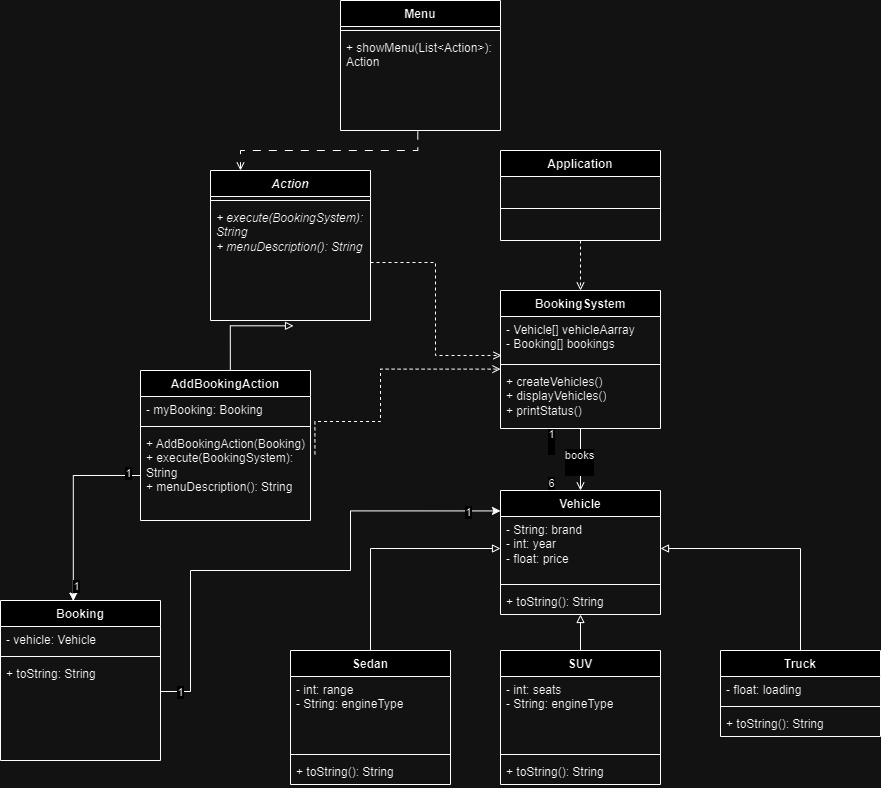

The diagram above was exported from draw.io. Its source (the exported page's mxGraphModel, read from the mxfile embedded in the PNG):
<mxGraphModel dx="1730" dy="1568" grid="1" gridSize="10" guides="1" tooltips="1" connect="1" arrows="1" fold="1" page="1" pageScale="1" pageWidth="850" pageHeight="1100" math="0" shadow="0">
  <root>
    <mxCell id="FSWZvHw8EcSvWigItq52-0" />
    <mxCell id="FSWZvHw8EcSvWigItq52-1" parent="FSWZvHw8EcSvWigItq52-0" />
    <mxCell id="FSWZvHw8EcSvWigItq52-2" style="edgeStyle=orthogonalEdgeStyle;rounded=0;orthogonalLoop=1;jettySize=auto;html=1;entryX=0.5;entryY=0;entryDx=0;entryDy=0;dashed=1;endArrow=open;endFill=0;" parent="FSWZvHw8EcSvWigItq52-1" source="FSWZvHw8EcSvWigItq52-3" target="FSWZvHw8EcSvWigItq52-10" edge="1">
      <mxGeometry relative="1" as="geometry" />
    </mxCell>
    <mxCell id="FSWZvHw8EcSvWigItq52-3" value="Application" style="swimlane;fontStyle=1;align=center;verticalAlign=top;childLayout=stackLayout;horizontal=1;startSize=26;horizontalStack=0;resizeParent=1;resizeParentMax=0;resizeLast=0;collapsible=1;marginBottom=0;whiteSpace=wrap;html=1;" parent="FSWZvHw8EcSvWigItq52-1" vertex="1">
      <mxGeometry x="410" y="-100" width="160" height="90" as="geometry" />
    </mxCell>
    <mxCell id="FSWZvHw8EcSvWigItq52-4" value="" style="line;strokeWidth=1;fillColor=none;align=left;verticalAlign=middle;spacingTop=-1;spacingLeft=3;spacingRight=3;rotatable=0;labelPosition=right;points=[];portConstraint=eastwest;strokeColor=inherit;" parent="FSWZvHw8EcSvWigItq52-3" vertex="1">
      <mxGeometry y="26" width="160" height="64" as="geometry" />
    </mxCell>
    <mxCell id="FSWZvHw8EcSvWigItq52-5" value="&lt;div&gt;&lt;br&gt;&lt;/div&gt;&lt;div&gt;&lt;br&gt;&lt;/div&gt;" style="text;strokeColor=none;fillColor=none;align=left;verticalAlign=top;spacingLeft=4;spacingRight=4;overflow=hidden;rotatable=0;points=[[0,0.5],[1,0.5]];portConstraint=eastwest;whiteSpace=wrap;html=1;" parent="FSWZvHw8EcSvWigItq52-3" vertex="1">
      <mxGeometry y="90" width="160" as="geometry" />
    </mxCell>
    <mxCell id="FSWZvHw8EcSvWigItq52-6" value="" style="edgeStyle=orthogonalEdgeStyle;rounded=0;orthogonalLoop=1;jettySize=auto;html=1;entryX=0.5;entryY=0;entryDx=0;entryDy=0;endArrow=open;endFill=0;" parent="FSWZvHw8EcSvWigItq52-1" source="FSWZvHw8EcSvWigItq52-10" target="FSWZvHw8EcSvWigItq52-14" edge="1">
      <mxGeometry relative="1" as="geometry" />
    </mxCell>
    <mxCell id="FSWZvHw8EcSvWigItq52-7" value="&lt;div&gt;&lt;div&gt;6&lt;/div&gt;&lt;/div&gt;" style="edgeLabel;html=1;align=center;verticalAlign=middle;resizable=0;points=[];" parent="FSWZvHw8EcSvWigItq52-6" vertex="1" connectable="0">
      <mxGeometry x="0.6044" y="-2" relative="1" as="geometry">
        <mxPoint x="-28" y="4" as="offset" />
      </mxGeometry>
    </mxCell>
    <mxCell id="FSWZvHw8EcSvWigItq52-8" value="1&lt;div&gt;&lt;br&gt;&lt;/div&gt;" style="edgeLabel;html=1;align=center;verticalAlign=middle;resizable=0;points=[];" parent="FSWZvHw8EcSvWigItq52-6" vertex="1" connectable="0">
      <mxGeometry x="-0.6044" y="1" relative="1" as="geometry">
        <mxPoint x="-31" as="offset" />
      </mxGeometry>
    </mxCell>
    <mxCell id="FSWZvHw8EcSvWigItq52-9" value="books&lt;div&gt;&lt;br&gt;&lt;/div&gt;" style="edgeLabel;html=1;align=center;verticalAlign=middle;resizable=0;points=[];" parent="FSWZvHw8EcSvWigItq52-6" vertex="1" connectable="0">
      <mxGeometry x="-0.1923" y="-2" relative="1" as="geometry">
        <mxPoint y="8" as="offset" />
      </mxGeometry>
    </mxCell>
    <mxCell id="FSWZvHw8EcSvWigItq52-10" value="BookingSystem" style="swimlane;fontStyle=1;align=center;verticalAlign=top;childLayout=stackLayout;horizontal=1;startSize=26;horizontalStack=0;resizeParent=1;resizeParentMax=0;resizeLast=0;collapsible=1;marginBottom=0;whiteSpace=wrap;html=1;" parent="FSWZvHw8EcSvWigItq52-1" vertex="1">
      <mxGeometry x="410" y="40" width="160" height="138" as="geometry" />
    </mxCell>
    <mxCell id="FSWZvHw8EcSvWigItq52-11" value="- Vehicle[] vehicleAarray&lt;div&gt;- Booking[] bookings&lt;/div&gt;" style="text;strokeColor=none;fillColor=none;align=left;verticalAlign=top;spacingLeft=4;spacingRight=4;overflow=hidden;rotatable=0;points=[[0,0.5],[1,0.5]];portConstraint=eastwest;whiteSpace=wrap;html=1;" parent="FSWZvHw8EcSvWigItq52-10" vertex="1">
      <mxGeometry y="26" width="160" height="44" as="geometry" />
    </mxCell>
    <mxCell id="FSWZvHw8EcSvWigItq52-12" value="" style="line;strokeWidth=1;fillColor=none;align=left;verticalAlign=middle;spacingTop=-1;spacingLeft=3;spacingRight=3;rotatable=0;labelPosition=right;points=[];portConstraint=eastwest;strokeColor=inherit;" parent="FSWZvHw8EcSvWigItq52-10" vertex="1">
      <mxGeometry y="70" width="160" height="8" as="geometry" />
    </mxCell>
    <mxCell id="FSWZvHw8EcSvWigItq52-13" value="+ createVehicles()&lt;div&gt;+ displayVehicles()&lt;/div&gt;&lt;div&gt;+ printStatus()&lt;/div&gt;" style="text;strokeColor=none;fillColor=none;align=left;verticalAlign=top;spacingLeft=4;spacingRight=4;overflow=hidden;rotatable=0;points=[[0,0.5],[1,0.5]];portConstraint=eastwest;whiteSpace=wrap;html=1;" parent="FSWZvHw8EcSvWigItq52-10" vertex="1">
      <mxGeometry y="78" width="160" height="60" as="geometry" />
    </mxCell>
    <mxCell id="FSWZvHw8EcSvWigItq52-14" value="Vehicle" style="swimlane;fontStyle=1;align=center;verticalAlign=top;childLayout=stackLayout;horizontal=1;startSize=26;horizontalStack=0;resizeParent=1;resizeParentMax=0;resizeLast=0;collapsible=1;marginBottom=0;whiteSpace=wrap;html=1;" parent="FSWZvHw8EcSvWigItq52-1" vertex="1">
      <mxGeometry x="410" y="240" width="160" height="124" as="geometry" />
    </mxCell>
    <mxCell id="FSWZvHw8EcSvWigItq52-15" value="- String: brand&lt;div&gt;- int: year&lt;/div&gt;&lt;div&gt;- float: price&lt;/div&gt;" style="text;strokeColor=none;fillColor=none;align=left;verticalAlign=top;spacingLeft=4;spacingRight=4;overflow=hidden;rotatable=0;points=[[0,0.5],[1,0.5]];portConstraint=eastwest;whiteSpace=wrap;html=1;" parent="FSWZvHw8EcSvWigItq52-14" vertex="1">
      <mxGeometry y="26" width="160" height="64" as="geometry" />
    </mxCell>
    <mxCell id="FSWZvHw8EcSvWigItq52-16" value="" style="line;strokeWidth=1;fillColor=none;align=left;verticalAlign=middle;spacingTop=-1;spacingLeft=3;spacingRight=3;rotatable=0;labelPosition=right;points=[];portConstraint=eastwest;strokeColor=inherit;" parent="FSWZvHw8EcSvWigItq52-14" vertex="1">
      <mxGeometry y="90" width="160" height="8" as="geometry" />
    </mxCell>
    <mxCell id="FSWZvHw8EcSvWigItq52-17" value="+ toString(): String" style="text;strokeColor=none;fillColor=none;align=left;verticalAlign=top;spacingLeft=4;spacingRight=4;overflow=hidden;rotatable=0;points=[[0,0.5],[1,0.5]];portConstraint=eastwest;whiteSpace=wrap;html=1;" parent="FSWZvHw8EcSvWigItq52-14" vertex="1">
      <mxGeometry y="98" width="160" height="26" as="geometry" />
    </mxCell>
    <mxCell id="FSWZvHw8EcSvWigItq52-18" style="edgeStyle=orthogonalEdgeStyle;rounded=0;orthogonalLoop=1;jettySize=auto;html=1;entryX=0;entryY=0.5;entryDx=0;entryDy=0;endArrow=block;endFill=0;" parent="FSWZvHw8EcSvWigItq52-1" source="FSWZvHw8EcSvWigItq52-19" target="FSWZvHw8EcSvWigItq52-15" edge="1">
      <mxGeometry relative="1" as="geometry" />
    </mxCell>
    <mxCell id="FSWZvHw8EcSvWigItq52-19" value="Sedan" style="swimlane;fontStyle=1;align=center;verticalAlign=top;childLayout=stackLayout;horizontal=1;startSize=26;horizontalStack=0;resizeParent=1;resizeParentMax=0;resizeLast=0;collapsible=1;marginBottom=0;whiteSpace=wrap;html=1;" parent="FSWZvHw8EcSvWigItq52-1" vertex="1">
      <mxGeometry x="200" y="400" width="160" height="134" as="geometry" />
    </mxCell>
    <mxCell id="FSWZvHw8EcSvWigItq52-20" value="- int: range&lt;div&gt;- String: engineType&lt;/div&gt;" style="text;strokeColor=none;fillColor=none;align=left;verticalAlign=top;spacingLeft=4;spacingRight=4;overflow=hidden;rotatable=0;points=[[0,0.5],[1,0.5]];portConstraint=eastwest;whiteSpace=wrap;html=1;" parent="FSWZvHw8EcSvWigItq52-19" vertex="1">
      <mxGeometry y="26" width="160" height="74" as="geometry" />
    </mxCell>
    <mxCell id="FSWZvHw8EcSvWigItq52-21" value="" style="line;strokeWidth=1;fillColor=none;align=left;verticalAlign=middle;spacingTop=-1;spacingLeft=3;spacingRight=3;rotatable=0;labelPosition=right;points=[];portConstraint=eastwest;strokeColor=inherit;" parent="FSWZvHw8EcSvWigItq52-19" vertex="1">
      <mxGeometry y="100" width="160" height="8" as="geometry" />
    </mxCell>
    <mxCell id="FSWZvHw8EcSvWigItq52-22" value="+ toString(): String" style="text;strokeColor=none;fillColor=none;align=left;verticalAlign=top;spacingLeft=4;spacingRight=4;overflow=hidden;rotatable=0;points=[[0,0.5],[1,0.5]];portConstraint=eastwest;whiteSpace=wrap;html=1;" parent="FSWZvHw8EcSvWigItq52-19" vertex="1">
      <mxGeometry y="108" width="160" height="26" as="geometry" />
    </mxCell>
    <mxCell id="FSWZvHw8EcSvWigItq52-23" style="edgeStyle=orthogonalEdgeStyle;rounded=0;orthogonalLoop=1;jettySize=auto;html=1;endArrow=block;endFill=0;" parent="FSWZvHw8EcSvWigItq52-1" source="FSWZvHw8EcSvWigItq52-24" target="FSWZvHw8EcSvWigItq52-14" edge="1">
      <mxGeometry relative="1" as="geometry" />
    </mxCell>
    <mxCell id="FSWZvHw8EcSvWigItq52-24" value="SUV" style="swimlane;fontStyle=1;align=center;verticalAlign=top;childLayout=stackLayout;horizontal=1;startSize=26;horizontalStack=0;resizeParent=1;resizeParentMax=0;resizeLast=0;collapsible=1;marginBottom=0;whiteSpace=wrap;html=1;" parent="FSWZvHw8EcSvWigItq52-1" vertex="1">
      <mxGeometry x="410" y="400" width="160" height="134" as="geometry" />
    </mxCell>
    <mxCell id="FSWZvHw8EcSvWigItq52-25" value="- int: seats&lt;div&gt;- String: engineType&lt;/div&gt;" style="text;strokeColor=none;fillColor=none;align=left;verticalAlign=top;spacingLeft=4;spacingRight=4;overflow=hidden;rotatable=0;points=[[0,0.5],[1,0.5]];portConstraint=eastwest;whiteSpace=wrap;html=1;" parent="FSWZvHw8EcSvWigItq52-24" vertex="1">
      <mxGeometry y="26" width="160" height="74" as="geometry" />
    </mxCell>
    <mxCell id="FSWZvHw8EcSvWigItq52-26" value="" style="line;strokeWidth=1;fillColor=none;align=left;verticalAlign=middle;spacingTop=-1;spacingLeft=3;spacingRight=3;rotatable=0;labelPosition=right;points=[];portConstraint=eastwest;strokeColor=inherit;" parent="FSWZvHw8EcSvWigItq52-24" vertex="1">
      <mxGeometry y="100" width="160" height="8" as="geometry" />
    </mxCell>
    <mxCell id="FSWZvHw8EcSvWigItq52-27" value="+ toString(): String" style="text;strokeColor=none;fillColor=none;align=left;verticalAlign=top;spacingLeft=4;spacingRight=4;overflow=hidden;rotatable=0;points=[[0,0.5],[1,0.5]];portConstraint=eastwest;whiteSpace=wrap;html=1;" parent="FSWZvHw8EcSvWigItq52-24" vertex="1">
      <mxGeometry y="108" width="160" height="26" as="geometry" />
    </mxCell>
    <mxCell id="FSWZvHw8EcSvWigItq52-28" style="edgeStyle=orthogonalEdgeStyle;rounded=0;orthogonalLoop=1;jettySize=auto;html=1;endArrow=block;endFill=0;" parent="FSWZvHw8EcSvWigItq52-1" source="FSWZvHw8EcSvWigItq52-29" target="FSWZvHw8EcSvWigItq52-15" edge="1">
      <mxGeometry relative="1" as="geometry" />
    </mxCell>
    <mxCell id="FSWZvHw8EcSvWigItq52-29" value="Truck" style="swimlane;fontStyle=1;align=center;verticalAlign=top;childLayout=stackLayout;horizontal=1;startSize=26;horizontalStack=0;resizeParent=1;resizeParentMax=0;resizeLast=0;collapsible=1;marginBottom=0;whiteSpace=wrap;html=1;" parent="FSWZvHw8EcSvWigItq52-1" vertex="1">
      <mxGeometry x="630" y="400" width="160" height="86" as="geometry" />
    </mxCell>
    <mxCell id="FSWZvHw8EcSvWigItq52-30" value="- float: loading&lt;div&gt;&lt;span style=&quot;white-space: pre;&quot;&gt;&#09;&lt;/span&gt;&lt;br&gt;&lt;/div&gt;" style="text;strokeColor=none;fillColor=none;align=left;verticalAlign=top;spacingLeft=4;spacingRight=4;overflow=hidden;rotatable=0;points=[[0,0.5],[1,0.5]];portConstraint=eastwest;whiteSpace=wrap;html=1;" parent="FSWZvHw8EcSvWigItq52-29" vertex="1">
      <mxGeometry y="26" width="160" height="26" as="geometry" />
    </mxCell>
    <mxCell id="FSWZvHw8EcSvWigItq52-31" value="" style="line;strokeWidth=1;fillColor=none;align=left;verticalAlign=middle;spacingTop=-1;spacingLeft=3;spacingRight=3;rotatable=0;labelPosition=right;points=[];portConstraint=eastwest;strokeColor=inherit;" parent="FSWZvHw8EcSvWigItq52-29" vertex="1">
      <mxGeometry y="52" width="160" height="8" as="geometry" />
    </mxCell>
    <mxCell id="FSWZvHw8EcSvWigItq52-32" value="+ toString(): String" style="text;strokeColor=none;fillColor=none;align=left;verticalAlign=top;spacingLeft=4;spacingRight=4;overflow=hidden;rotatable=0;points=[[0,0.5],[1,0.5]];portConstraint=eastwest;whiteSpace=wrap;html=1;" parent="FSWZvHw8EcSvWigItq52-29" vertex="1">
      <mxGeometry y="60" width="160" height="26" as="geometry" />
    </mxCell>
    <mxCell id="FSWZvHw8EcSvWigItq52-33" value="&lt;i&gt;Action&lt;/i&gt;" style="swimlane;fontStyle=1;align=center;verticalAlign=top;childLayout=stackLayout;horizontal=1;startSize=26;horizontalStack=0;resizeParent=1;resizeParentMax=0;resizeLast=0;collapsible=1;marginBottom=0;whiteSpace=wrap;html=1;" parent="FSWZvHw8EcSvWigItq52-1" vertex="1">
      <mxGeometry x="120" y="-80" width="160" height="150" as="geometry" />
    </mxCell>
    <mxCell id="FSWZvHw8EcSvWigItq52-34" value="" style="line;strokeWidth=1;fillColor=none;align=left;verticalAlign=middle;spacingTop=-1;spacingLeft=3;spacingRight=3;rotatable=0;labelPosition=right;points=[];portConstraint=eastwest;strokeColor=inherit;" parent="FSWZvHw8EcSvWigItq52-33" vertex="1">
      <mxGeometry y="26" width="160" height="8" as="geometry" />
    </mxCell>
    <mxCell id="FSWZvHw8EcSvWigItq52-35" value="&lt;i&gt;+ execute(BookingSystem): String&lt;/i&gt;&lt;div&gt;&lt;i&gt;+ menuDescription(): String&lt;/i&gt;&lt;/div&gt;" style="text;strokeColor=none;fillColor=none;align=left;verticalAlign=top;spacingLeft=4;spacingRight=4;overflow=hidden;rotatable=0;points=[[0,0.5],[1,0.5]];portConstraint=eastwest;whiteSpace=wrap;html=1;" parent="FSWZvHw8EcSvWigItq52-33" vertex="1">
      <mxGeometry y="34" width="160" height="116" as="geometry" />
    </mxCell>
    <mxCell id="FSWZvHw8EcSvWigItq52-36" value="Booking" style="swimlane;fontStyle=1;align=center;verticalAlign=top;childLayout=stackLayout;horizontal=1;startSize=26;horizontalStack=0;resizeParent=1;resizeParentMax=0;resizeLast=0;collapsible=1;marginBottom=0;whiteSpace=wrap;html=1;" parent="FSWZvHw8EcSvWigItq52-1" vertex="1">
      <mxGeometry x="-90" y="350" width="160" height="160" as="geometry" />
    </mxCell>
    <mxCell id="FSWZvHw8EcSvWigItq52-37" value="- vehicle: Vehicle" style="text;strokeColor=none;fillColor=none;align=left;verticalAlign=top;spacingLeft=4;spacingRight=4;overflow=hidden;rotatable=0;points=[[0,0.5],[1,0.5]];portConstraint=eastwest;whiteSpace=wrap;html=1;" parent="FSWZvHw8EcSvWigItq52-36" vertex="1">
      <mxGeometry y="26" width="160" height="26" as="geometry" />
    </mxCell>
    <mxCell id="FSWZvHw8EcSvWigItq52-38" value="" style="line;strokeWidth=1;fillColor=none;align=left;verticalAlign=middle;spacingTop=-1;spacingLeft=3;spacingRight=3;rotatable=0;labelPosition=right;points=[];portConstraint=eastwest;strokeColor=inherit;" parent="FSWZvHw8EcSvWigItq52-36" vertex="1">
      <mxGeometry y="52" width="160" height="8" as="geometry" />
    </mxCell>
    <mxCell id="FSWZvHw8EcSvWigItq52-39" value="+ toString: String" style="text;strokeColor=none;fillColor=none;align=left;verticalAlign=top;spacingLeft=4;spacingRight=4;overflow=hidden;rotatable=0;points=[[0,0.5],[1,0.5]];portConstraint=eastwest;whiteSpace=wrap;html=1;" parent="FSWZvHw8EcSvWigItq52-36" vertex="1">
      <mxGeometry y="60" width="160" height="100" as="geometry" />
    </mxCell>
    <mxCell id="FSWZvHw8EcSvWigItq52-40" value="AddBookingAction" style="swimlane;fontStyle=1;align=center;verticalAlign=top;childLayout=stackLayout;horizontal=1;startSize=26;horizontalStack=0;resizeParent=1;resizeParentMax=0;resizeLast=0;collapsible=1;marginBottom=0;whiteSpace=wrap;html=1;" parent="FSWZvHw8EcSvWigItq52-1" vertex="1">
      <mxGeometry x="50" y="120" width="170" height="150" as="geometry" />
    </mxCell>
    <mxCell id="FSWZvHw8EcSvWigItq52-41" value="- myBooking: Booking" style="text;strokeColor=none;fillColor=none;align=left;verticalAlign=top;spacingLeft=4;spacingRight=4;overflow=hidden;rotatable=0;points=[[0,0.5],[1,0.5]];portConstraint=eastwest;whiteSpace=wrap;html=1;" parent="FSWZvHw8EcSvWigItq52-40" vertex="1">
      <mxGeometry y="26" width="170" height="26" as="geometry" />
    </mxCell>
    <mxCell id="FSWZvHw8EcSvWigItq52-42" value="" style="line;strokeWidth=1;fillColor=none;align=left;verticalAlign=middle;spacingTop=-1;spacingLeft=3;spacingRight=3;rotatable=0;labelPosition=right;points=[];portConstraint=eastwest;strokeColor=inherit;" parent="FSWZvHw8EcSvWigItq52-40" vertex="1">
      <mxGeometry y="52" width="170" height="8" as="geometry" />
    </mxCell>
    <mxCell id="FSWZvHw8EcSvWigItq52-43" value="+ AddBookingAction(Booking)&lt;div&gt;+ execute(BookingSystem): String&lt;/div&gt;&lt;div&gt;+ menuDescription(): String&lt;/div&gt;" style="text;strokeColor=none;fillColor=none;align=left;verticalAlign=top;spacingLeft=4;spacingRight=4;overflow=hidden;rotatable=0;points=[[0,0.5],[1,0.5]];portConstraint=eastwest;whiteSpace=wrap;html=1;" parent="FSWZvHw8EcSvWigItq52-40" vertex="1">
      <mxGeometry y="60" width="170" height="90" as="geometry" />
    </mxCell>
    <mxCell id="FSWZvHw8EcSvWigItq52-44" value="Menu" style="swimlane;fontStyle=1;align=center;verticalAlign=top;childLayout=stackLayout;horizontal=1;startSize=26;horizontalStack=0;resizeParent=1;resizeParentMax=0;resizeLast=0;collapsible=1;marginBottom=0;whiteSpace=wrap;html=1;" parent="FSWZvHw8EcSvWigItq52-1" vertex="1">
      <mxGeometry x="250" y="-250" width="160" height="130" as="geometry" />
    </mxCell>
    <mxCell id="FSWZvHw8EcSvWigItq52-45" value="" style="line;strokeWidth=1;fillColor=none;align=left;verticalAlign=middle;spacingTop=-1;spacingLeft=3;spacingRight=3;rotatable=0;labelPosition=right;points=[];portConstraint=eastwest;strokeColor=inherit;" parent="FSWZvHw8EcSvWigItq52-44" vertex="1">
      <mxGeometry y="26" width="160" height="8" as="geometry" />
    </mxCell>
    <mxCell id="FSWZvHw8EcSvWigItq52-46" value="+ showMenu(List&amp;lt;Action&amp;gt;): Action&lt;div&gt;&lt;br&gt;&lt;/div&gt;&lt;div&gt;&lt;br&gt;&lt;/div&gt;" style="text;strokeColor=none;fillColor=none;align=left;verticalAlign=top;spacingLeft=4;spacingRight=4;overflow=hidden;rotatable=0;points=[[0,0.5],[1,0.5]];portConstraint=eastwest;whiteSpace=wrap;html=1;dashed=1;" parent="FSWZvHw8EcSvWigItq52-44" vertex="1">
      <mxGeometry y="34" width="160" height="96" as="geometry" />
    </mxCell>
    <mxCell id="l7xkAdpfmqEiiWjZ2R2b-0" style="edgeStyle=orthogonalEdgeStyle;rounded=0;orthogonalLoop=1;jettySize=auto;html=1;dashed=1;dashPattern=8 8;endArrow=open;endFill=0;exitX=0.483;exitY=1.01;exitDx=0;exitDy=0;exitPerimeter=0;" parent="FSWZvHw8EcSvWigItq52-1" source="FSWZvHw8EcSvWigItq52-46" target="FSWZvHw8EcSvWigItq52-33" edge="1">
      <mxGeometry relative="1" as="geometry">
        <Array as="points">
          <mxPoint x="327" y="-100" />
          <mxPoint x="150" y="-100" />
        </Array>
      </mxGeometry>
    </mxCell>
    <mxCell id="l7xkAdpfmqEiiWjZ2R2b-2" style="edgeStyle=orthogonalEdgeStyle;rounded=0;orthogonalLoop=1;jettySize=auto;html=1;entryX=0.006;entryY=0.886;entryDx=0;entryDy=0;entryPerimeter=0;dashed=1;endArrow=open;endFill=0;" parent="FSWZvHw8EcSvWigItq52-1" source="FSWZvHw8EcSvWigItq52-35" target="FSWZvHw8EcSvWigItq52-11" edge="1">
      <mxGeometry relative="1" as="geometry" />
    </mxCell>
    <mxCell id="l7xkAdpfmqEiiWjZ2R2b-3" style="edgeStyle=orthogonalEdgeStyle;rounded=0;orthogonalLoop=1;jettySize=auto;html=1;entryX=0.519;entryY=1.046;entryDx=0;entryDy=0;entryPerimeter=0;endArrow=block;endFill=0;" parent="FSWZvHw8EcSvWigItq52-1" target="FSWZvHw8EcSvWigItq52-35" edge="1">
      <mxGeometry relative="1" as="geometry">
        <mxPoint x="139.84" y="120" as="sourcePoint" />
        <mxPoint x="180.1599999999997" y="69.53599999999983" as="targetPoint" />
        <Array as="points">
          <mxPoint x="140" y="75" />
        </Array>
      </mxGeometry>
    </mxCell>
    <mxCell id="l7xkAdpfmqEiiWjZ2R2b-4" style="edgeStyle=orthogonalEdgeStyle;rounded=0;orthogonalLoop=1;jettySize=auto;html=1;entryX=-0.023;entryY=0.071;entryDx=0;entryDy=0;entryPerimeter=0;dashed=1;endArrow=open;endFill=0;exitX=1.026;exitY=0.265;exitDx=0;exitDy=0;exitPerimeter=0;" parent="FSWZvHw8EcSvWigItq52-1" source="FSWZvHw8EcSvWigItq52-43" edge="1">
      <mxGeometry relative="1" as="geometry">
        <mxPoint x="253.68000000000023" y="171.36999999999978" as="sourcePoint" />
        <mxPoint x="410.00000000000017" y="118.63" as="targetPoint" />
        <Array as="points">
          <mxPoint x="224" y="171" />
          <mxPoint x="290" y="171" />
          <mxPoint x="290" y="119" />
        </Array>
      </mxGeometry>
    </mxCell>
    <mxCell id="l7xkAdpfmqEiiWjZ2R2b-5" style="edgeStyle=orthogonalEdgeStyle;rounded=0;orthogonalLoop=1;jettySize=auto;html=1;entryX=0.455;entryY=0.003;entryDx=0;entryDy=0;entryPerimeter=0;" parent="FSWZvHw8EcSvWigItq52-1" source="FSWZvHw8EcSvWigItq52-43" target="FSWZvHw8EcSvWigItq52-36" edge="1">
      <mxGeometry relative="1" as="geometry" />
    </mxCell>
    <mxCell id="l7xkAdpfmqEiiWjZ2R2b-7" value="1" style="edgeLabel;html=1;align=center;verticalAlign=middle;resizable=0;points=[];" parent="l7xkAdpfmqEiiWjZ2R2b-5" vertex="1" connectable="0">
      <mxGeometry x="-0.8631" y="-3" relative="1" as="geometry">
        <mxPoint as="offset" />
      </mxGeometry>
    </mxCell>
    <mxCell id="l7xkAdpfmqEiiWjZ2R2b-8" value="1" style="edgeLabel;html=1;align=center;verticalAlign=middle;resizable=0;points=[];" parent="l7xkAdpfmqEiiWjZ2R2b-5" vertex="1" connectable="0">
      <mxGeometry x="0.8523" y="3" relative="1" as="geometry">
        <mxPoint as="offset" />
      </mxGeometry>
    </mxCell>
    <mxCell id="l7xkAdpfmqEiiWjZ2R2b-6" style="edgeStyle=orthogonalEdgeStyle;rounded=0;orthogonalLoop=1;jettySize=auto;html=1;entryX=0.028;entryY=-0.087;entryDx=0;entryDy=0;entryPerimeter=0;exitX=1.001;exitY=0.31;exitDx=0;exitDy=0;exitPerimeter=0;" parent="FSWZvHw8EcSvWigItq52-1" source="FSWZvHw8EcSvWigItq52-39" edge="1">
      <mxGeometry relative="1" as="geometry">
        <mxPoint x="100" y="320" as="sourcePoint" />
        <mxPoint x="409.99999999999955" y="260.432" as="targetPoint" />
        <Array as="points">
          <mxPoint x="100" y="320" />
          <mxPoint x="260" y="320" />
          <mxPoint x="260" y="260" />
        </Array>
      </mxGeometry>
    </mxCell>
    <mxCell id="l7xkAdpfmqEiiWjZ2R2b-10" value="1" style="edgeLabel;html=1;align=center;verticalAlign=middle;resizable=0;points=[];" parent="l7xkAdpfmqEiiWjZ2R2b-6" vertex="1" connectable="0">
      <mxGeometry x="-0.9262" relative="1" as="geometry">
        <mxPoint as="offset" />
      </mxGeometry>
    </mxCell>
    <mxCell id="l7xkAdpfmqEiiWjZ2R2b-11" value="1" style="edgeLabel;html=1;align=center;verticalAlign=middle;resizable=0;points=[];" parent="l7xkAdpfmqEiiWjZ2R2b-6" vertex="1" connectable="0">
      <mxGeometry x="0.877" y="-1" relative="1" as="geometry">
        <mxPoint as="offset" />
      </mxGeometry>
    </mxCell>
  </root>
</mxGraphModel>